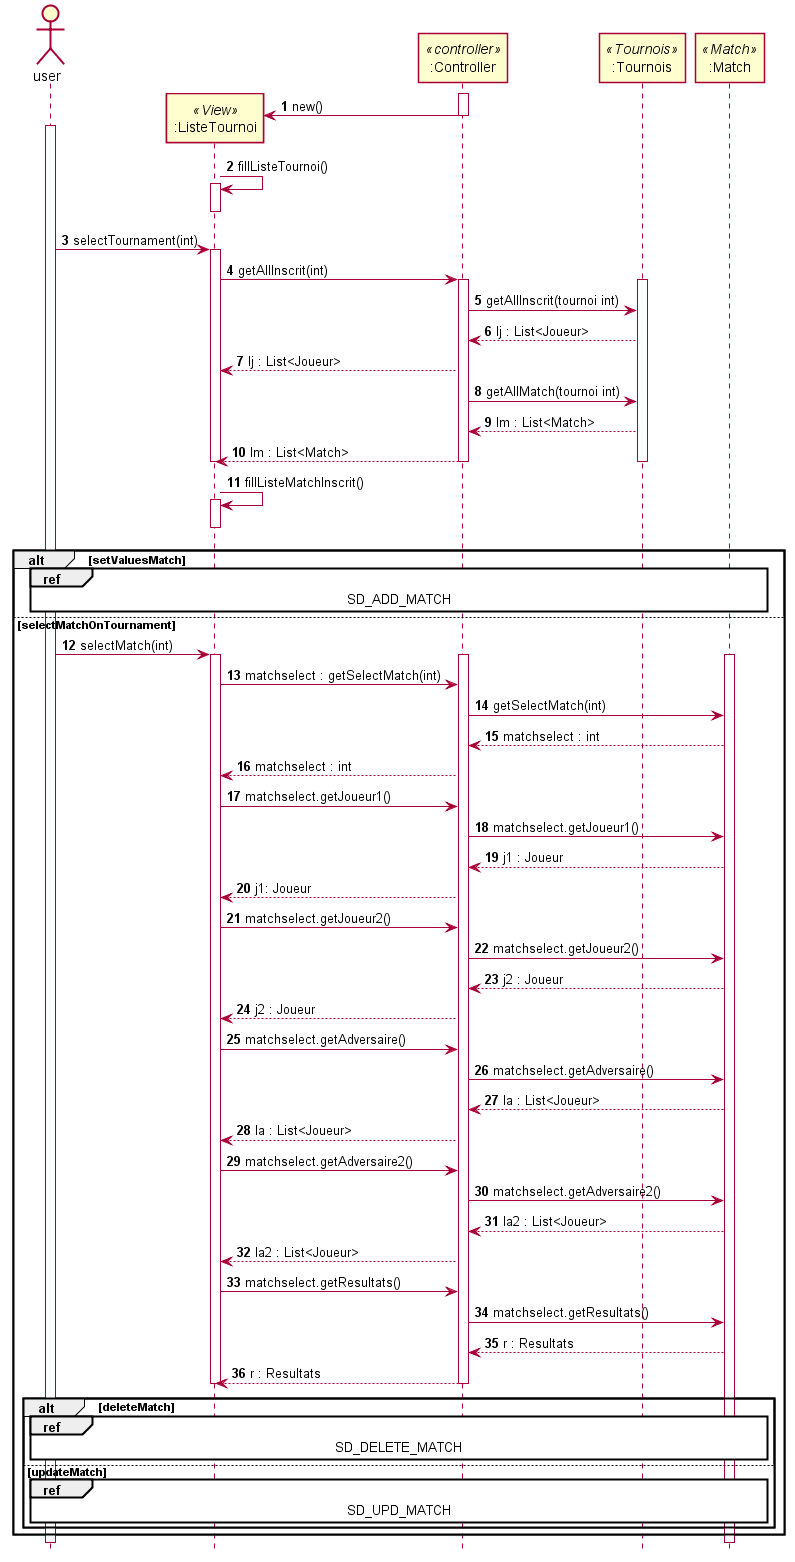

The diagram above was rendered by PlantUML. Its source (embedded in the PNG):
@startuml SD_TOURNOIS
autonumber
hide footbox
skinparam shadowing false
actor user as u
participant ":ListeTournoi" as v <<View>>
participant ":Controller" as c <<controller>>
participant ":Tournois" as lt <<Tournois>>
participant ":Match" as lm <<Match>>

create v
activate c
c -> v :new()
deactivate c
activate u
v -> v : fillListeTournoi()
activate v
deactivate v
u -> v :selectTournament(int)
activate v
v -> c :getAllInscrit(int)
activate c
activate lt
c -> lt : getAllInscrit(tournoi int)
lt --> c : lj : List<Joueur>
c --> v : lj : List<Joueur>
c -> lt : getAllMatch(tournoi int)
lt --> c : lm : List<Match>
c --> v : lm : List<Match>
deactivate lt
deactivate c
deactivate v
v -> v : fillListeMatchInscrit()
activate v
deactivate v
alt setValuesMatch
    ref over u,lm :SD_ADD_MATCH
else selectMatchOnTournament
    u -> v :selectMatch(int)
    activate v
    activate c
    activate lm
    v -> c :matchselect : getSelectMatch(int)
    c -> lm : getSelectMatch(int)
    lm --> c : matchselect : int
    c-->v : matchselect : int
    v ->c : matchselect.getJoueur1()
    c ->lm : matchselect.getJoueur1()
    lm --> c : j1 : Joueur
    c-->v : j1: Joueur
    v-> c : matchselect.getJoueur2()
    c->lm : matchselect.getJoueur2()
    lm --> c : j2 : Joueur
    c-->v : j2 : Joueur
    v->c :matchselect.getAdversaire()
    c->lm :matchselect.getAdversaire()
    lm --> c : la : List<Joueur>
    c-->v : la : List<Joueur>
    v-> c : matchselect.getAdversaire2()
    c-> lm :matchselect.getAdversaire2()
    lm --> c : la2 : List<Joueur>
    c-->v : la2 : List<Joueur>
    v -> c : matchselect.getResultats()
    c -> lm : matchselect.getResultats()
    lm --> c : r : Resultats
    c --> v : r : Resultats
    deactivate c
    deactivate v

    alt deleteMatch
        ref over u,lm :SD_DELETE_MATCH
    else updateMatch
        ref over u,lm :SD_UPD_MATCH
        deactivate c
        deactivate v

    end
end
@enduml